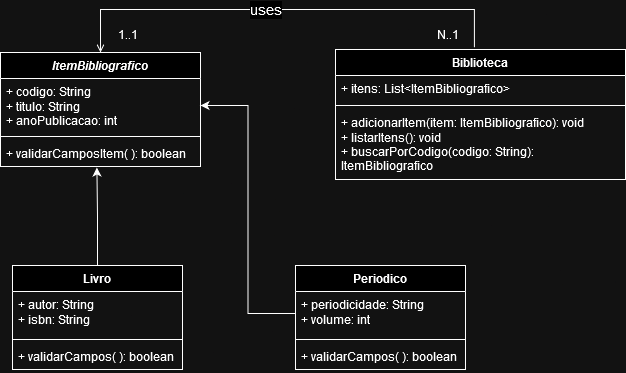

The diagram above was exported from draw.io. Its source (the exported page's mxGraphModel, read from the mxfile embedded in the PNG):
<mxGraphModel dx="1621" dy="414" grid="1" gridSize="10" guides="1" tooltips="1" connect="1" arrows="1" fold="1" page="1" pageScale="1" pageWidth="827" pageHeight="1169" math="0" shadow="0">
  <root>
    <mxCell id="0" />
    <mxCell id="1" parent="0" />
    <mxCell id="MdWxxx-bN_gz0prqYUSG-1" value="Periodico" style="swimlane;fontStyle=1;align=center;verticalAlign=top;childLayout=stackLayout;horizontal=1;startSize=26;horizontalStack=0;resizeParent=1;resizeParentMax=0;resizeLast=0;collapsible=1;marginBottom=0;whiteSpace=wrap;html=1;" parent="1" vertex="1">
      <mxGeometry x="183" y="406" width="170" height="104" as="geometry" />
    </mxCell>
    <mxCell id="MdWxxx-bN_gz0prqYUSG-2" value="+ periodicidade: String&lt;br&gt;+ volume: int" style="text;strokeColor=none;fillColor=none;align=left;verticalAlign=top;spacingLeft=4;spacingRight=4;overflow=hidden;rotatable=0;points=[[0,0.5],[1,0.5]];portConstraint=eastwest;whiteSpace=wrap;html=1;" parent="MdWxxx-bN_gz0prqYUSG-1" vertex="1">
      <mxGeometry y="26" width="170" height="44" as="geometry" />
    </mxCell>
    <mxCell id="MdWxxx-bN_gz0prqYUSG-3" value="" style="line;strokeWidth=1;fillColor=none;align=left;verticalAlign=middle;spacingTop=-1;spacingLeft=3;spacingRight=3;rotatable=0;labelPosition=right;points=[];portConstraint=eastwest;strokeColor=inherit;" parent="MdWxxx-bN_gz0prqYUSG-1" vertex="1">
      <mxGeometry y="70" width="170" height="8" as="geometry" />
    </mxCell>
    <mxCell id="MdWxxx-bN_gz0prqYUSG-4" value="+ validarCampos( ): boolean" style="text;strokeColor=none;fillColor=none;align=left;verticalAlign=top;spacingLeft=4;spacingRight=4;overflow=hidden;rotatable=0;points=[[0,0.5],[1,0.5]];portConstraint=eastwest;whiteSpace=wrap;html=1;" parent="MdWxxx-bN_gz0prqYUSG-1" vertex="1">
      <mxGeometry y="78" width="170" height="26" as="geometry" />
    </mxCell>
    <mxCell id="MdWxxx-bN_gz0prqYUSG-5" value="Livro" style="swimlane;fontStyle=1;align=center;verticalAlign=top;childLayout=stackLayout;horizontal=1;startSize=26;horizontalStack=0;resizeParent=1;resizeParentMax=0;resizeLast=0;collapsible=1;marginBottom=0;whiteSpace=wrap;html=1;" parent="1" vertex="1">
      <mxGeometry x="-100" y="406" width="170" height="104" as="geometry" />
    </mxCell>
    <mxCell id="MdWxxx-bN_gz0prqYUSG-6" value="+ autor: String&lt;br&gt;+ isbn: String" style="text;strokeColor=none;fillColor=none;align=left;verticalAlign=top;spacingLeft=4;spacingRight=4;overflow=hidden;rotatable=0;points=[[0,0.5],[1,0.5]];portConstraint=eastwest;whiteSpace=wrap;html=1;" parent="MdWxxx-bN_gz0prqYUSG-5" vertex="1">
      <mxGeometry y="26" width="170" height="44" as="geometry" />
    </mxCell>
    <mxCell id="MdWxxx-bN_gz0prqYUSG-7" value="" style="line;strokeWidth=1;fillColor=none;align=left;verticalAlign=middle;spacingTop=-1;spacingLeft=3;spacingRight=3;rotatable=0;labelPosition=right;points=[];portConstraint=eastwest;strokeColor=inherit;" parent="MdWxxx-bN_gz0prqYUSG-5" vertex="1">
      <mxGeometry y="70" width="170" height="8" as="geometry" />
    </mxCell>
    <mxCell id="MdWxxx-bN_gz0prqYUSG-8" value="+ validarCampos( ): boolean" style="text;strokeColor=none;fillColor=none;align=left;verticalAlign=top;spacingLeft=4;spacingRight=4;overflow=hidden;rotatable=0;points=[[0,0.5],[1,0.5]];portConstraint=eastwest;whiteSpace=wrap;html=1;" parent="MdWxxx-bN_gz0prqYUSG-5" vertex="1">
      <mxGeometry y="78" width="170" height="26" as="geometry" />
    </mxCell>
    <mxCell id="MdWxxx-bN_gz0prqYUSG-20" style="edgeStyle=orthogonalEdgeStyle;rounded=0;orthogonalLoop=1;jettySize=auto;html=1;entryX=0.5;entryY=0;entryDx=0;entryDy=0;exitX=0.479;exitY=-0.017;exitDx=0;exitDy=0;exitPerimeter=0;endArrow=open;endFill=0;" parent="1" source="MdWxxx-bN_gz0prqYUSG-9" target="MdWxxx-bN_gz0prqYUSG-13" edge="1">
      <mxGeometry relative="1" as="geometry">
        <Array as="points">
          <mxPoint x="362" y="150" />
          <mxPoint x="-12" y="150" />
        </Array>
        <mxPoint x="360" y="160" as="sourcePoint" />
      </mxGeometry>
    </mxCell>
    <mxCell id="MdWxxx-bN_gz0prqYUSG-21" value="uses" style="edgeLabel;html=1;align=center;verticalAlign=middle;resizable=0;points=[];fontSize=15;" parent="MdWxxx-bN_gz0prqYUSG-20" vertex="1" connectable="0">
      <mxGeometry x="0.0857" y="3" relative="1" as="geometry">
        <mxPoint y="-4" as="offset" />
      </mxGeometry>
    </mxCell>
    <mxCell id="MdWxxx-bN_gz0prqYUSG-9" value="Biblioteca" style="swimlane;fontStyle=1;align=center;verticalAlign=top;childLayout=stackLayout;horizontal=1;startSize=26;horizontalStack=0;resizeParent=1;resizeParentMax=0;resizeLast=0;collapsible=1;marginBottom=0;whiteSpace=wrap;html=1;" parent="1" vertex="1">
      <mxGeometry x="223" y="190" width="290" height="130" as="geometry" />
    </mxCell>
    <mxCell id="MdWxxx-bN_gz0prqYUSG-10" value="+ itens: List&amp;lt;ItemBibliografico&amp;gt;" style="text;strokeColor=none;fillColor=none;align=left;verticalAlign=top;spacingLeft=4;spacingRight=4;overflow=hidden;rotatable=0;points=[[0,0.5],[1,0.5]];portConstraint=eastwest;whiteSpace=wrap;html=1;" parent="MdWxxx-bN_gz0prqYUSG-9" vertex="1">
      <mxGeometry y="26" width="290" height="26" as="geometry" />
    </mxCell>
    <mxCell id="MdWxxx-bN_gz0prqYUSG-11" value="" style="line;strokeWidth=1;fillColor=none;align=left;verticalAlign=middle;spacingTop=-1;spacingLeft=3;spacingRight=3;rotatable=0;labelPosition=right;points=[];portConstraint=eastwest;strokeColor=inherit;" parent="MdWxxx-bN_gz0prqYUSG-9" vertex="1">
      <mxGeometry y="52" width="290" height="8" as="geometry" />
    </mxCell>
    <mxCell id="MdWxxx-bN_gz0prqYUSG-12" value="+ adicionarItem(item: ItemBibliografico): void&lt;br&gt;+ listarItens(): void&lt;br&gt;+ buscarPorCodigo(codigo: String): ItemBibliografico" style="text;strokeColor=none;fillColor=none;align=left;verticalAlign=top;spacingLeft=4;spacingRight=4;overflow=hidden;rotatable=0;points=[[0,0.5],[1,0.5]];portConstraint=eastwest;whiteSpace=wrap;html=1;" parent="MdWxxx-bN_gz0prqYUSG-9" vertex="1">
      <mxGeometry y="60" width="290" height="70" as="geometry" />
    </mxCell>
    <mxCell id="MdWxxx-bN_gz0prqYUSG-13" value="&lt;i&gt;ItemBibliografico&lt;/i&gt;" style="swimlane;fontStyle=1;align=center;verticalAlign=top;childLayout=stackLayout;horizontal=1;startSize=26;horizontalStack=0;resizeParent=1;resizeParentMax=0;resizeLast=0;collapsible=1;marginBottom=0;whiteSpace=wrap;html=1;" parent="1" vertex="1">
      <mxGeometry x="-112" y="193" width="200" height="114" as="geometry" />
    </mxCell>
    <mxCell id="MdWxxx-bN_gz0prqYUSG-14" value="+ codigo: String&lt;br&gt;+ titulo: String&lt;br&gt;+ anoPublicacao: int" style="text;strokeColor=none;fillColor=none;align=left;verticalAlign=top;spacingLeft=4;spacingRight=4;overflow=hidden;rotatable=0;points=[[0,0.5],[1,0.5]];portConstraint=eastwest;whiteSpace=wrap;html=1;" parent="MdWxxx-bN_gz0prqYUSG-13" vertex="1">
      <mxGeometry y="26" width="200" height="54" as="geometry" />
    </mxCell>
    <mxCell id="MdWxxx-bN_gz0prqYUSG-15" value="" style="line;strokeWidth=1;fillColor=none;align=left;verticalAlign=middle;spacingTop=-1;spacingLeft=3;spacingRight=3;rotatable=0;labelPosition=right;points=[];portConstraint=eastwest;strokeColor=inherit;" parent="MdWxxx-bN_gz0prqYUSG-13" vertex="1">
      <mxGeometry y="80" width="200" height="8" as="geometry" />
    </mxCell>
    <mxCell id="MdWxxx-bN_gz0prqYUSG-16" value="+ validarCamposItem( ): boolean" style="text;strokeColor=none;fillColor=none;align=left;verticalAlign=top;spacingLeft=4;spacingRight=4;overflow=hidden;rotatable=0;points=[[0,0.5],[1,0.5]];portConstraint=eastwest;whiteSpace=wrap;html=1;" parent="MdWxxx-bN_gz0prqYUSG-13" vertex="1">
      <mxGeometry y="88" width="200" height="26" as="geometry" />
    </mxCell>
    <mxCell id="MdWxxx-bN_gz0prqYUSG-18" style="edgeStyle=orthogonalEdgeStyle;rounded=0;orthogonalLoop=1;jettySize=auto;html=1;entryX=0.482;entryY=1.038;entryDx=0;entryDy=0;entryPerimeter=0;" parent="1" source="MdWxxx-bN_gz0prqYUSG-5" target="MdWxxx-bN_gz0prqYUSG-16" edge="1">
      <mxGeometry relative="1" as="geometry" />
    </mxCell>
    <mxCell id="MdWxxx-bN_gz0prqYUSG-19" style="edgeStyle=orthogonalEdgeStyle;rounded=0;orthogonalLoop=1;jettySize=auto;html=1;entryX=1;entryY=0.5;entryDx=0;entryDy=0;" parent="1" source="MdWxxx-bN_gz0prqYUSG-2" target="MdWxxx-bN_gz0prqYUSG-14" edge="1">
      <mxGeometry relative="1" as="geometry" />
    </mxCell>
    <mxCell id="EBOJgMaPBNHMPrbd04vI-1" value="N..1" style="text;html=1;align=center;verticalAlign=middle;resizable=0;points=[];autosize=1;strokeColor=none;fillColor=none;" vertex="1" parent="1">
      <mxGeometry x="310" y="160" width="50" height="30" as="geometry" />
    </mxCell>
    <mxCell id="EBOJgMaPBNHMPrbd04vI-2" value="1..1" style="text;html=1;align=center;verticalAlign=middle;resizable=0;points=[];autosize=1;strokeColor=none;fillColor=none;" vertex="1" parent="1">
      <mxGeometry x="-5" y="160" width="40" height="30" as="geometry" />
    </mxCell>
  </root>
</mxGraphModel>